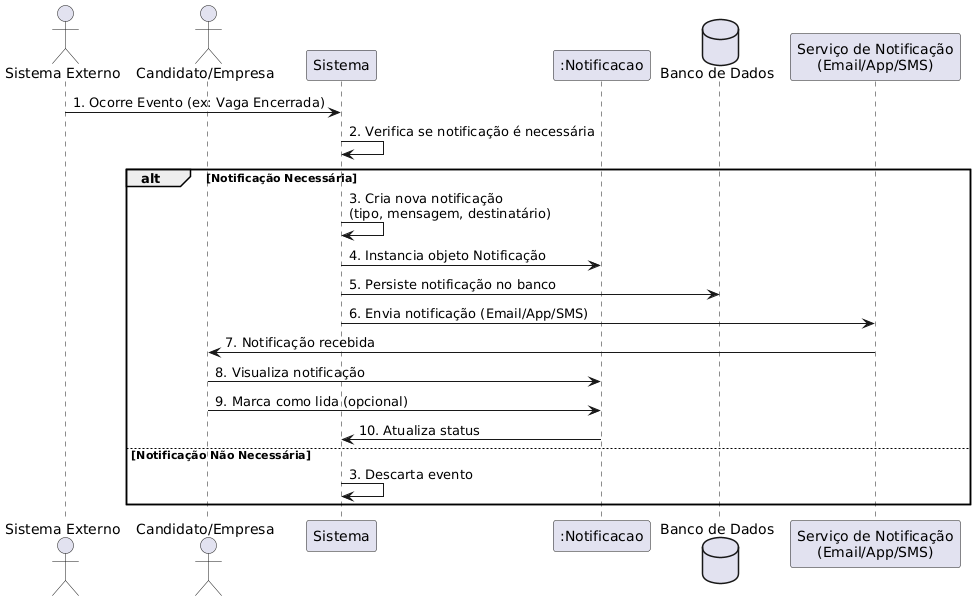

The diagram above was rendered by PlantUML. Its source (embedded in the PNG):
@startuml
actor "Sistema Externo" as SistemaExterno
actor "Candidato/Empresa" as Usuario

participant "Sistema" as Sistema
participant ":Notificacao" as Notificacao
database "Banco de Dados" as DB
participant "Serviço de Notificação\n(Email/App/SMS)" as ServicoNotificacao

SistemaExterno -> Sistema : 1. Ocorre Evento (ex: Vaga Encerrada)
Sistema -> Sistema : 2. Verifica se notificação é necessária

alt Notificação Necessária
    Sistema -> Sistema : 3. Cria nova notificação\n(tipo, mensagem, destinatário)
    Sistema -> Notificacao : 4. Instancia objeto Notificação
    Sistema -> DB : 5. Persiste notificação no banco
    Sistema -> ServicoNotificacao : 6. Envia notificação (Email/App/SMS)
    ServicoNotificacao -> Usuario : 7. Notificação recebida
    Usuario -> Notificacao : 8. Visualiza notificação
    Usuario -> Notificacao : 9. Marca como lida (opcional)
    Notificacao -> Sistema : 10. Atualiza status
else Notificação Não Necessária
    Sistema -> Sistema : 3. Descarta evento
end
@enduml